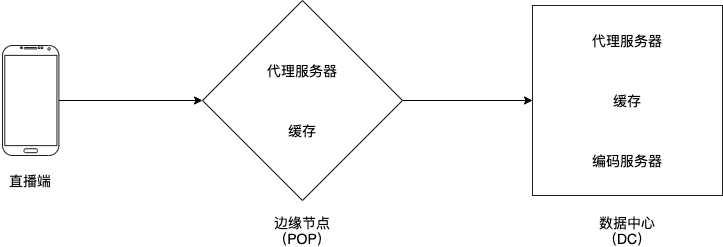

The diagram above was exported from draw.io. Its source (the exported page's mxGraphModel, read from the mxfile embedded in the PNG):
<mxGraphModel dx="1002" dy="912" grid="1" gridSize="10" guides="1" tooltips="1" connect="1" arrows="1" fold="1" page="1" pageScale="1" pageWidth="2339" pageHeight="3300" math="0" shadow="0">
  <root>
    <mxCell id="0" />
    <mxCell id="1" parent="0" />
    <mxCell id="oQnlnC-Kut_4WYVVIN8n-14" style="edgeStyle=orthogonalEdgeStyle;rounded=0;orthogonalLoop=1;jettySize=auto;html=1;entryX=0;entryY=0.5;entryDx=0;entryDy=0;fontSize=14;" edge="1" parent="1" source="oQnlnC-Kut_4WYVVIN8n-2" target="oQnlnC-Kut_4WYVVIN8n-4">
      <mxGeometry relative="1" as="geometry" />
    </mxCell>
    <mxCell id="oQnlnC-Kut_4WYVVIN8n-2" value="" style="verticalLabelPosition=bottom;verticalAlign=top;html=1;shadow=0;dashed=0;strokeWidth=1;shape=mxgraph.android.phone2;strokeColor=#1F1F1F;" vertex="1" parent="1">
      <mxGeometry x="100" y="245" width="56.41" height="110" as="geometry" />
    </mxCell>
    <mxCell id="oQnlnC-Kut_4WYVVIN8n-15" style="edgeStyle=orthogonalEdgeStyle;rounded=0;orthogonalLoop=1;jettySize=auto;html=1;entryX=0;entryY=0.5;entryDx=0;entryDy=0;fontSize=14;" edge="1" parent="1" source="oQnlnC-Kut_4WYVVIN8n-4" target="oQnlnC-Kut_4WYVVIN8n-6">
      <mxGeometry relative="1" as="geometry" />
    </mxCell>
    <mxCell id="oQnlnC-Kut_4WYVVIN8n-4" value="" style="rhombus;whiteSpace=wrap;html=1;strokeColor=#1F1F1F;fontSize=14;" vertex="1" parent="1">
      <mxGeometry x="300" y="200" width="200" height="200" as="geometry" />
    </mxCell>
    <mxCell id="oQnlnC-Kut_4WYVVIN8n-5" value="直播端" style="text;html=1;strokeColor=none;fillColor=none;align=center;verticalAlign=middle;whiteSpace=wrap;rounded=0;fontSize=14;" vertex="1" parent="1">
      <mxGeometry x="98.19999999999999" y="370" width="60" height="20" as="geometry" />
    </mxCell>
    <mxCell id="oQnlnC-Kut_4WYVVIN8n-6" value="" style="whiteSpace=wrap;html=1;aspect=fixed;strokeColor=#1F1F1F;fontSize=14;" vertex="1" parent="1">
      <mxGeometry x="630" y="205" width="190" height="190" as="geometry" />
    </mxCell>
    <mxCell id="oQnlnC-Kut_4WYVVIN8n-7" value="代理服务器" style="text;html=1;strokeColor=none;fillColor=none;align=center;verticalAlign=middle;whiteSpace=wrap;rounded=0;fontSize=14;" vertex="1" parent="1">
      <mxGeometry x="355" y="260" width="90" height="20" as="geometry" />
    </mxCell>
    <mxCell id="oQnlnC-Kut_4WYVVIN8n-8" value="缓存" style="text;html=1;strokeColor=none;fillColor=none;align=center;verticalAlign=middle;whiteSpace=wrap;rounded=0;fontSize=14;" vertex="1" parent="1">
      <mxGeometry x="355" y="320" width="90" height="20" as="geometry" />
    </mxCell>
    <mxCell id="oQnlnC-Kut_4WYVVIN8n-9" value="代理服务器" style="text;html=1;strokeColor=none;fillColor=none;align=center;verticalAlign=middle;whiteSpace=wrap;rounded=0;fontSize=14;" vertex="1" parent="1">
      <mxGeometry x="680" y="230" width="90" height="20" as="geometry" />
    </mxCell>
    <mxCell id="oQnlnC-Kut_4WYVVIN8n-10" value="缓存" style="text;html=1;strokeColor=none;fillColor=none;align=center;verticalAlign=middle;whiteSpace=wrap;rounded=0;fontSize=14;" vertex="1" parent="1">
      <mxGeometry x="680" y="290" width="90" height="20" as="geometry" />
    </mxCell>
    <mxCell id="oQnlnC-Kut_4WYVVIN8n-11" value="编码服务器" style="text;html=1;strokeColor=none;fillColor=none;align=center;verticalAlign=middle;whiteSpace=wrap;rounded=0;fontSize=14;" vertex="1" parent="1">
      <mxGeometry x="680" y="350" width="90" height="20" as="geometry" />
    </mxCell>
    <mxCell id="oQnlnC-Kut_4WYVVIN8n-12" value="边缘节点（POP）" style="text;html=1;strokeColor=none;fillColor=none;align=center;verticalAlign=middle;whiteSpace=wrap;rounded=0;fontSize=14;" vertex="1" parent="1">
      <mxGeometry x="355" y="420" width="90" height="20" as="geometry" />
    </mxCell>
    <mxCell id="oQnlnC-Kut_4WYVVIN8n-13" value="数据中心（DC）" style="text;html=1;strokeColor=none;fillColor=none;align=center;verticalAlign=middle;whiteSpace=wrap;rounded=0;fontSize=14;" vertex="1" parent="1">
      <mxGeometry x="680" y="420" width="90" height="20" as="geometry" />
    </mxCell>
  </root>
</mxGraphModel>